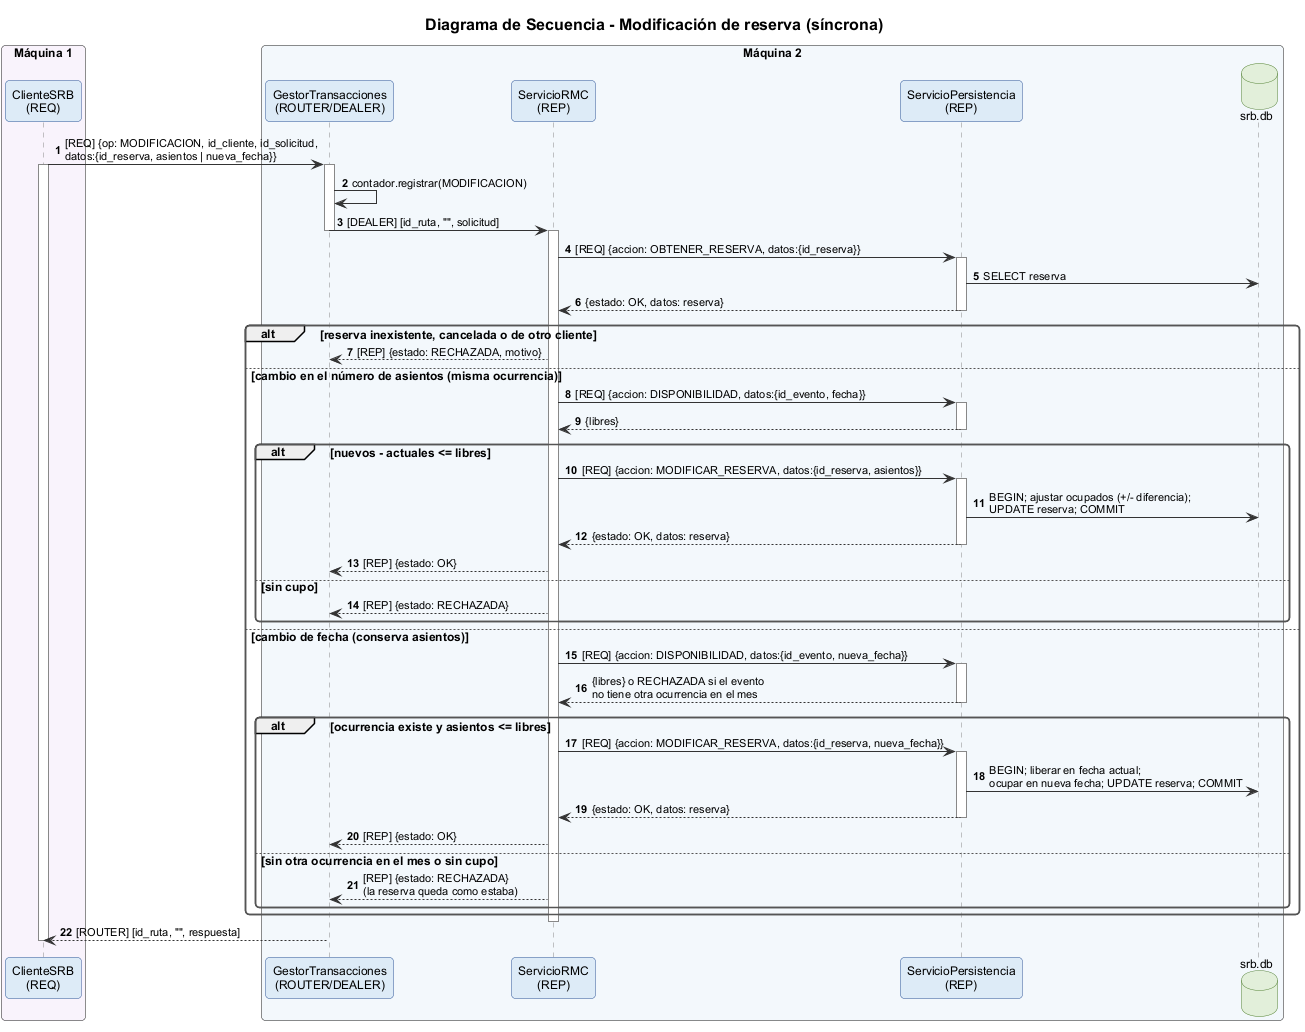

The diagram above was rendered by PlantUML. Its source (embedded in the PNG):
@startuml secuencia_modificacion
!include estilo.iuml
title Diagrama de Secuencia - Modificación de reserva (síncrona)
autonumber

box "Máquina 1" #F9F3FC
  participant "ClienteSRB\n(REQ)" as CLI
end box
box "Máquina 2" #F3F8FC
  participant "GestorTransacciones\n(ROUTER/DEALER)" as GT
  participant "ServicioRMC\n(REP)" as RMC
  participant "ServicioPersistencia\n(REP)" as PER
  database "srb.db" as DB
end box

CLI -> GT : [REQ] {op: MODIFICACION, id_cliente, id_solicitud,\ndatos:{id_reserva, asientos | nueva_fecha}}
activate CLI
activate GT
GT -> GT : contador.registrar(MODIFICACION)
GT -> RMC : [DEALER] [id_ruta, "", solicitud]
deactivate GT
activate RMC
RMC -> PER : [REQ] {accion: OBTENER_RESERVA, datos:{id_reserva}}
activate PER
PER -> DB : SELECT reserva
PER --> RMC : {estado: OK, datos: reserva}
deactivate PER

alt reserva inexistente, cancelada o de otro cliente
  RMC --> GT : [REP] {estado: RECHAZADA, motivo}
else cambio en el número de asientos (misma ocurrencia)
  RMC -> PER : [REQ] {accion: DISPONIBILIDAD, datos:{id_evento, fecha}}
  activate PER
  PER --> RMC : {libres}
  deactivate PER
  alt nuevos - actuales <= libres
    RMC -> PER : [REQ] {accion: MODIFICAR_RESERVA, datos:{id_reserva, asientos}}
    activate PER
    PER -> DB : BEGIN; ajustar ocupados (+/- diferencia);\nUPDATE reserva; COMMIT
    PER --> RMC : {estado: OK, datos: reserva}
    deactivate PER
    RMC --> GT : [REP] {estado: OK}
  else sin cupo
    RMC --> GT : [REP] {estado: RECHAZADA}
  end
else cambio de fecha (conserva asientos)
  RMC -> PER : [REQ] {accion: DISPONIBILIDAD, datos:{id_evento, nueva_fecha}}
  activate PER
  PER --> RMC : {libres} o RECHAZADA si el evento\nno tiene otra ocurrencia en el mes
  deactivate PER
  alt ocurrencia existe y asientos <= libres
    RMC -> PER : [REQ] {accion: MODIFICAR_RESERVA, datos:{id_reserva, nueva_fecha}}
    activate PER
    PER -> DB : BEGIN; liberar en fecha actual;\nocupar en nueva fecha; UPDATE reserva; COMMIT
    PER --> RMC : {estado: OK, datos: reserva}
    deactivate PER
    RMC --> GT : [REP] {estado: OK}
  else sin otra ocurrencia en el mes o sin cupo
    RMC --> GT : [REP] {estado: RECHAZADA}\n(la reserva queda como estaba)
  end
end
deactivate RMC
activate GT
GT --> CLI : [ROUTER] [id_ruta, "", respuesta]
deactivate GT
deactivate CLI
@enduml